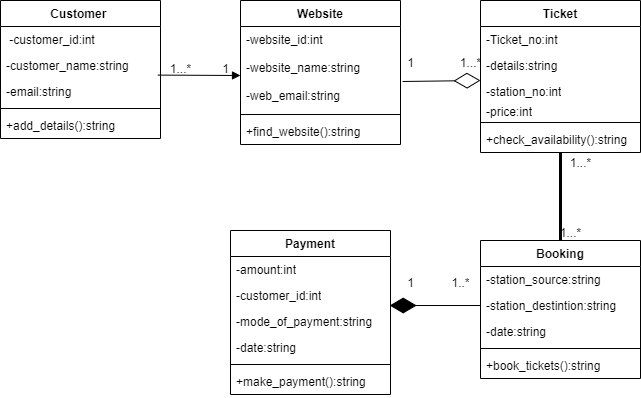

The diagram above was exported from draw.io. Its source (the exported page's mxGraphModel, read from the mxfile embedded in the PNG):
<mxGraphModel dx="1050" dy="557" grid="1" gridSize="10" guides="1" tooltips="1" connect="1" arrows="1" fold="1" page="1" pageScale="1" pageWidth="850" pageHeight="1100" math="0" shadow="0">
  <root>
    <mxCell id="0" />
    <mxCell id="1" parent="0" />
    <mxCell id="uyIUyv1b1HZMa_GmQ020-1" value="Customer&amp;nbsp;" style="swimlane;fontStyle=1;align=center;verticalAlign=top;childLayout=stackLayout;horizontal=1;startSize=26;horizontalStack=0;resizeParent=1;resizeParentMax=0;resizeLast=0;collapsible=1;marginBottom=0;whiteSpace=wrap;html=1;" vertex="1" parent="1">
      <mxGeometry x="120" y="360" width="160" height="138" as="geometry" />
    </mxCell>
    <mxCell id="uyIUyv1b1HZMa_GmQ020-2" value="&amp;nbsp;-customer_id:int" style="text;strokeColor=none;fillColor=none;align=left;verticalAlign=top;spacingLeft=4;spacingRight=4;overflow=hidden;rotatable=0;points=[[0,0.5],[1,0.5]];portConstraint=eastwest;whiteSpace=wrap;html=1;" vertex="1" parent="uyIUyv1b1HZMa_GmQ020-1">
      <mxGeometry y="26" width="160" height="26" as="geometry" />
    </mxCell>
    <mxCell id="uyIUyv1b1HZMa_GmQ020-22" value="-customer_name:string" style="text;strokeColor=none;fillColor=none;align=left;verticalAlign=top;spacingLeft=4;spacingRight=4;overflow=hidden;rotatable=0;points=[[0,0.5],[1,0.5]];portConstraint=eastwest;whiteSpace=wrap;html=1;" vertex="1" parent="uyIUyv1b1HZMa_GmQ020-1">
      <mxGeometry y="52" width="160" height="26" as="geometry" />
    </mxCell>
    <mxCell id="uyIUyv1b1HZMa_GmQ020-21" value="-email:string" style="text;strokeColor=none;fillColor=none;align=left;verticalAlign=top;spacingLeft=4;spacingRight=4;overflow=hidden;rotatable=0;points=[[0,0.5],[1,0.5]];portConstraint=eastwest;whiteSpace=wrap;html=1;" vertex="1" parent="uyIUyv1b1HZMa_GmQ020-1">
      <mxGeometry y="78" width="160" height="26" as="geometry" />
    </mxCell>
    <mxCell id="uyIUyv1b1HZMa_GmQ020-3" value="" style="line;strokeWidth=1;fillColor=none;align=left;verticalAlign=middle;spacingTop=-1;spacingLeft=3;spacingRight=3;rotatable=0;labelPosition=right;points=[];portConstraint=eastwest;strokeColor=inherit;" vertex="1" parent="uyIUyv1b1HZMa_GmQ020-1">
      <mxGeometry y="104" width="160" height="8" as="geometry" />
    </mxCell>
    <mxCell id="uyIUyv1b1HZMa_GmQ020-4" value="+add_details():string" style="text;strokeColor=none;fillColor=none;align=left;verticalAlign=top;spacingLeft=4;spacingRight=4;overflow=hidden;rotatable=0;points=[[0,0.5],[1,0.5]];portConstraint=eastwest;whiteSpace=wrap;html=1;" vertex="1" parent="uyIUyv1b1HZMa_GmQ020-1">
      <mxGeometry y="112" width="160" height="26" as="geometry" />
    </mxCell>
    <mxCell id="uyIUyv1b1HZMa_GmQ020-5" value="Booking" style="swimlane;fontStyle=1;align=center;verticalAlign=top;childLayout=stackLayout;horizontal=1;startSize=26;horizontalStack=0;resizeParent=1;resizeParentMax=0;resizeLast=0;collapsible=1;marginBottom=0;whiteSpace=wrap;html=1;" vertex="1" parent="1">
      <mxGeometry x="600" y="600" width="160" height="138" as="geometry" />
    </mxCell>
    <mxCell id="uyIUyv1b1HZMa_GmQ020-6" value="-station_source:string" style="text;strokeColor=none;fillColor=none;align=left;verticalAlign=top;spacingLeft=4;spacingRight=4;overflow=hidden;rotatable=0;points=[[0,0.5],[1,0.5]];portConstraint=eastwest;whiteSpace=wrap;html=1;" vertex="1" parent="uyIUyv1b1HZMa_GmQ020-5">
      <mxGeometry y="26" width="160" height="26" as="geometry" />
    </mxCell>
    <mxCell id="uyIUyv1b1HZMa_GmQ020-34" value="-station_destintion:string" style="text;strokeColor=none;fillColor=none;align=left;verticalAlign=top;spacingLeft=4;spacingRight=4;overflow=hidden;rotatable=0;points=[[0,0.5],[1,0.5]];portConstraint=eastwest;whiteSpace=wrap;html=1;" vertex="1" parent="uyIUyv1b1HZMa_GmQ020-5">
      <mxGeometry y="52" width="160" height="26" as="geometry" />
    </mxCell>
    <mxCell id="uyIUyv1b1HZMa_GmQ020-39" value="-date:string" style="text;strokeColor=none;fillColor=none;align=left;verticalAlign=top;spacingLeft=4;spacingRight=4;overflow=hidden;rotatable=0;points=[[0,0.5],[1,0.5]];portConstraint=eastwest;whiteSpace=wrap;html=1;" vertex="1" parent="uyIUyv1b1HZMa_GmQ020-5">
      <mxGeometry y="78" width="160" height="26" as="geometry" />
    </mxCell>
    <mxCell id="uyIUyv1b1HZMa_GmQ020-7" value="" style="line;strokeWidth=1;fillColor=none;align=left;verticalAlign=middle;spacingTop=-1;spacingLeft=3;spacingRight=3;rotatable=0;labelPosition=right;points=[];portConstraint=eastwest;strokeColor=inherit;" vertex="1" parent="uyIUyv1b1HZMa_GmQ020-5">
      <mxGeometry y="104" width="160" height="8" as="geometry" />
    </mxCell>
    <mxCell id="uyIUyv1b1HZMa_GmQ020-8" value="+book_tickets():string" style="text;strokeColor=none;fillColor=none;align=left;verticalAlign=top;spacingLeft=4;spacingRight=4;overflow=hidden;rotatable=0;points=[[0,0.5],[1,0.5]];portConstraint=eastwest;whiteSpace=wrap;html=1;" vertex="1" parent="uyIUyv1b1HZMa_GmQ020-5">
      <mxGeometry y="112" width="160" height="26" as="geometry" />
    </mxCell>
    <mxCell id="uyIUyv1b1HZMa_GmQ020-9" value="Website" style="swimlane;fontStyle=1;align=center;verticalAlign=top;childLayout=stackLayout;horizontal=1;startSize=26;horizontalStack=0;resizeParent=1;resizeParentMax=0;resizeLast=0;collapsible=1;marginBottom=0;whiteSpace=wrap;html=1;" vertex="1" parent="1">
      <mxGeometry x="360" y="360" width="160" height="144" as="geometry" />
    </mxCell>
    <mxCell id="uyIUyv1b1HZMa_GmQ020-10" value="-website_id:int" style="text;strokeColor=none;fillColor=none;align=left;verticalAlign=top;spacingLeft=4;spacingRight=4;overflow=hidden;rotatable=0;points=[[0,0.5],[1,0.5]];portConstraint=eastwest;whiteSpace=wrap;html=1;" vertex="1" parent="uyIUyv1b1HZMa_GmQ020-9">
      <mxGeometry y="26" width="160" height="28" as="geometry" />
    </mxCell>
    <mxCell id="uyIUyv1b1HZMa_GmQ020-23" value="-website_name:string" style="text;strokeColor=none;fillColor=none;align=left;verticalAlign=top;spacingLeft=4;spacingRight=4;overflow=hidden;rotatable=0;points=[[0,0.5],[1,0.5]];portConstraint=eastwest;whiteSpace=wrap;html=1;" vertex="1" parent="uyIUyv1b1HZMa_GmQ020-9">
      <mxGeometry y="54" width="160" height="28" as="geometry" />
    </mxCell>
    <mxCell id="uyIUyv1b1HZMa_GmQ020-29" value="-web_email:string" style="text;strokeColor=none;fillColor=none;align=left;verticalAlign=top;spacingLeft=4;spacingRight=4;overflow=hidden;rotatable=0;points=[[0,0.5],[1,0.5]];portConstraint=eastwest;whiteSpace=wrap;html=1;" vertex="1" parent="uyIUyv1b1HZMa_GmQ020-9">
      <mxGeometry y="82" width="160" height="28" as="geometry" />
    </mxCell>
    <mxCell id="uyIUyv1b1HZMa_GmQ020-11" value="" style="line;strokeWidth=1;fillColor=none;align=left;verticalAlign=middle;spacingTop=-1;spacingLeft=3;spacingRight=3;rotatable=0;labelPosition=right;points=[];portConstraint=eastwest;strokeColor=inherit;" vertex="1" parent="uyIUyv1b1HZMa_GmQ020-9">
      <mxGeometry y="110" width="160" height="8" as="geometry" />
    </mxCell>
    <mxCell id="uyIUyv1b1HZMa_GmQ020-12" value="+find_website():string" style="text;strokeColor=none;fillColor=none;align=left;verticalAlign=top;spacingLeft=4;spacingRight=4;overflow=hidden;rotatable=0;points=[[0,0.5],[1,0.5]];portConstraint=eastwest;whiteSpace=wrap;html=1;" vertex="1" parent="uyIUyv1b1HZMa_GmQ020-9">
      <mxGeometry y="118" width="160" height="26" as="geometry" />
    </mxCell>
    <mxCell id="uyIUyv1b1HZMa_GmQ020-13" value="Payment" style="swimlane;fontStyle=1;align=center;verticalAlign=top;childLayout=stackLayout;horizontal=1;startSize=26;horizontalStack=0;resizeParent=1;resizeParentMax=0;resizeLast=0;collapsible=1;marginBottom=0;whiteSpace=wrap;html=1;" vertex="1" parent="1">
      <mxGeometry x="350" y="590" width="160" height="164" as="geometry" />
    </mxCell>
    <mxCell id="uyIUyv1b1HZMa_GmQ020-14" value="-amount:int" style="text;strokeColor=none;fillColor=none;align=left;verticalAlign=top;spacingLeft=4;spacingRight=4;overflow=hidden;rotatable=0;points=[[0,0.5],[1,0.5]];portConstraint=eastwest;whiteSpace=wrap;html=1;" vertex="1" parent="uyIUyv1b1HZMa_GmQ020-13">
      <mxGeometry y="26" width="160" height="26" as="geometry" />
    </mxCell>
    <mxCell id="uyIUyv1b1HZMa_GmQ020-32" value="-customer_id:int" style="text;strokeColor=none;fillColor=none;align=left;verticalAlign=top;spacingLeft=4;spacingRight=4;overflow=hidden;rotatable=0;points=[[0,0.5],[1,0.5]];portConstraint=eastwest;whiteSpace=wrap;html=1;" vertex="1" parent="uyIUyv1b1HZMa_GmQ020-13">
      <mxGeometry y="52" width="160" height="26" as="geometry" />
    </mxCell>
    <mxCell id="uyIUyv1b1HZMa_GmQ020-33" value="-mode_of_payment:string" style="text;strokeColor=none;fillColor=none;align=left;verticalAlign=top;spacingLeft=4;spacingRight=4;overflow=hidden;rotatable=0;points=[[0,0.5],[1,0.5]];portConstraint=eastwest;whiteSpace=wrap;html=1;" vertex="1" parent="uyIUyv1b1HZMa_GmQ020-13">
      <mxGeometry y="78" width="160" height="26" as="geometry" />
    </mxCell>
    <mxCell id="uyIUyv1b1HZMa_GmQ020-38" value="-date:string" style="text;strokeColor=none;fillColor=none;align=left;verticalAlign=top;spacingLeft=4;spacingRight=4;overflow=hidden;rotatable=0;points=[[0,0.5],[1,0.5]];portConstraint=eastwest;whiteSpace=wrap;html=1;" vertex="1" parent="uyIUyv1b1HZMa_GmQ020-13">
      <mxGeometry y="104" width="160" height="26" as="geometry" />
    </mxCell>
    <mxCell id="uyIUyv1b1HZMa_GmQ020-15" value="" style="line;strokeWidth=1;fillColor=none;align=left;verticalAlign=middle;spacingTop=-1;spacingLeft=3;spacingRight=3;rotatable=0;labelPosition=right;points=[];portConstraint=eastwest;strokeColor=inherit;" vertex="1" parent="uyIUyv1b1HZMa_GmQ020-13">
      <mxGeometry y="130" width="160" height="8" as="geometry" />
    </mxCell>
    <mxCell id="uyIUyv1b1HZMa_GmQ020-16" value="+make_payment():string" style="text;strokeColor=none;fillColor=none;align=left;verticalAlign=top;spacingLeft=4;spacingRight=4;overflow=hidden;rotatable=0;points=[[0,0.5],[1,0.5]];portConstraint=eastwest;whiteSpace=wrap;html=1;" vertex="1" parent="uyIUyv1b1HZMa_GmQ020-13">
      <mxGeometry y="138" width="160" height="26" as="geometry" />
    </mxCell>
    <mxCell id="uyIUyv1b1HZMa_GmQ020-17" value="Ticket" style="swimlane;fontStyle=1;align=center;verticalAlign=top;childLayout=stackLayout;horizontal=1;startSize=26;horizontalStack=0;resizeParent=1;resizeParentMax=0;resizeLast=0;collapsible=1;marginBottom=0;whiteSpace=wrap;html=1;" vertex="1" parent="1">
      <mxGeometry x="600" y="360" width="160" height="152" as="geometry" />
    </mxCell>
    <mxCell id="uyIUyv1b1HZMa_GmQ020-18" value="-Ticket_no:int" style="text;strokeColor=none;fillColor=none;align=left;verticalAlign=top;spacingLeft=4;spacingRight=4;overflow=hidden;rotatable=0;points=[[0,0.5],[1,0.5]];portConstraint=eastwest;whiteSpace=wrap;html=1;" vertex="1" parent="uyIUyv1b1HZMa_GmQ020-17">
      <mxGeometry y="26" width="160" height="26" as="geometry" />
    </mxCell>
    <mxCell id="uyIUyv1b1HZMa_GmQ020-31" value="-details:string" style="text;strokeColor=none;fillColor=none;align=left;verticalAlign=top;spacingLeft=4;spacingRight=4;overflow=hidden;rotatable=0;points=[[0,0.5],[1,0.5]];portConstraint=eastwest;whiteSpace=wrap;html=1;" vertex="1" parent="uyIUyv1b1HZMa_GmQ020-17">
      <mxGeometry y="52" width="160" height="26" as="geometry" />
    </mxCell>
    <mxCell id="uyIUyv1b1HZMa_GmQ020-30" value="-station_no:int" style="text;strokeColor=none;fillColor=none;align=left;verticalAlign=top;spacingLeft=4;spacingRight=4;overflow=hidden;rotatable=0;points=[[0,0.5],[1,0.5]];portConstraint=eastwest;whiteSpace=wrap;html=1;" vertex="1" parent="uyIUyv1b1HZMa_GmQ020-17">
      <mxGeometry y="78" width="160" height="20" as="geometry" />
    </mxCell>
    <mxCell id="uyIUyv1b1HZMa_GmQ020-37" value="-price:int" style="text;strokeColor=none;fillColor=none;align=left;verticalAlign=top;spacingLeft=4;spacingRight=4;overflow=hidden;rotatable=0;points=[[0,0.5],[1,0.5]];portConstraint=eastwest;whiteSpace=wrap;html=1;" vertex="1" parent="uyIUyv1b1HZMa_GmQ020-17">
      <mxGeometry y="98" width="160" height="20" as="geometry" />
    </mxCell>
    <mxCell id="uyIUyv1b1HZMa_GmQ020-19" value="" style="line;strokeWidth=1;fillColor=none;align=left;verticalAlign=middle;spacingTop=-1;spacingLeft=3;spacingRight=3;rotatable=0;labelPosition=right;points=[];portConstraint=eastwest;strokeColor=inherit;" vertex="1" parent="uyIUyv1b1HZMa_GmQ020-17">
      <mxGeometry y="118" width="160" height="8" as="geometry" />
    </mxCell>
    <mxCell id="uyIUyv1b1HZMa_GmQ020-20" value="+check_availability():string" style="text;strokeColor=none;fillColor=none;align=left;verticalAlign=top;spacingLeft=4;spacingRight=4;overflow=hidden;rotatable=0;points=[[0,0.5],[1,0.5]];portConstraint=eastwest;whiteSpace=wrap;html=1;" vertex="1" parent="uyIUyv1b1HZMa_GmQ020-17">
      <mxGeometry y="126" width="160" height="26" as="geometry" />
    </mxCell>
    <mxCell id="uyIUyv1b1HZMa_GmQ020-44" value="" style="endArrow=diamondThin;endFill=1;endSize=24;html=1;rounded=0;exitX=0;exitY=0.5;exitDx=0;exitDy=0;entryX=0.995;entryY=-0.115;entryDx=0;entryDy=0;entryPerimeter=0;" edge="1" parent="1" source="uyIUyv1b1HZMa_GmQ020-34" target="uyIUyv1b1HZMa_GmQ020-33">
      <mxGeometry width="160" relative="1" as="geometry">
        <mxPoint x="310" y="570" as="sourcePoint" />
        <mxPoint x="508" y="663" as="targetPoint" />
      </mxGeometry>
    </mxCell>
    <mxCell id="uyIUyv1b1HZMa_GmQ020-45" value="" style="html=1;verticalAlign=bottom;labelBackgroundColor=none;endArrow=block;endFill=1;rounded=0;exitX=0.983;exitY=-0.131;exitDx=0;exitDy=0;exitPerimeter=0;" edge="1" parent="1" source="uyIUyv1b1HZMa_GmQ020-21">
      <mxGeometry width="160" relative="1" as="geometry">
        <mxPoint x="310" y="570" as="sourcePoint" />
        <mxPoint x="360" y="435" as="targetPoint" />
      </mxGeometry>
    </mxCell>
    <mxCell id="uyIUyv1b1HZMa_GmQ020-46" value="" style="endArrow=diamondThin;endFill=0;endSize=24;html=1;rounded=0;exitX=1.013;exitY=0.964;exitDx=0;exitDy=0;exitPerimeter=0;entryX=0;entryY=0.1;entryDx=0;entryDy=0;entryPerimeter=0;" edge="1" parent="1" source="uyIUyv1b1HZMa_GmQ020-23" target="uyIUyv1b1HZMa_GmQ020-30">
      <mxGeometry width="160" relative="1" as="geometry">
        <mxPoint x="310" y="570" as="sourcePoint" />
        <mxPoint x="470" y="570" as="targetPoint" />
      </mxGeometry>
    </mxCell>
    <mxCell id="uyIUyv1b1HZMa_GmQ020-47" value="" style="endArrow=none;startArrow=none;endFill=0;startFill=0;endSize=8;html=1;verticalAlign=bottom;labelBackgroundColor=none;strokeWidth=3;rounded=0;entryX=0.5;entryY=0;entryDx=0;entryDy=0;" edge="1" parent="1" source="uyIUyv1b1HZMa_GmQ020-20" target="uyIUyv1b1HZMa_GmQ020-5">
      <mxGeometry width="160" relative="1" as="geometry">
        <mxPoint x="310" y="570" as="sourcePoint" />
        <mxPoint x="470" y="570" as="targetPoint" />
      </mxGeometry>
    </mxCell>
    <mxCell id="uyIUyv1b1HZMa_GmQ020-49" value="1...*" style="text;html=1;align=center;verticalAlign=middle;resizable=0;points=[];autosize=1;strokeColor=none;fillColor=none;" vertex="1" parent="1">
      <mxGeometry x="280" y="414" width="40" height="30" as="geometry" />
    </mxCell>
    <mxCell id="uyIUyv1b1HZMa_GmQ020-55" value="1" style="text;html=1;align=center;verticalAlign=middle;resizable=0;points=[];autosize=1;strokeColor=none;fillColor=none;" vertex="1" parent="1">
      <mxGeometry x="330" y="414" width="30" height="30" as="geometry" />
    </mxCell>
    <mxCell id="uyIUyv1b1HZMa_GmQ020-56" value="1" style="text;html=1;align=center;verticalAlign=middle;resizable=0;points=[];autosize=1;strokeColor=none;fillColor=none;" vertex="1" parent="1">
      <mxGeometry x="515" y="408" width="30" height="30" as="geometry" />
    </mxCell>
    <mxCell id="uyIUyv1b1HZMa_GmQ020-59" value="1...*" style="text;html=1;align=center;verticalAlign=middle;resizable=0;points=[];autosize=1;strokeColor=none;fillColor=none;" vertex="1" parent="1">
      <mxGeometry x="570" y="408" width="40" height="30" as="geometry" />
    </mxCell>
    <mxCell id="uyIUyv1b1HZMa_GmQ020-60" value="1...*" style="text;html=1;align=center;verticalAlign=middle;resizable=0;points=[];autosize=1;strokeColor=none;fillColor=none;" vertex="1" parent="1">
      <mxGeometry x="680" y="508" width="40" height="30" as="geometry" />
    </mxCell>
    <mxCell id="uyIUyv1b1HZMa_GmQ020-61" value="1...*" style="text;html=1;align=center;verticalAlign=middle;resizable=0;points=[];autosize=1;strokeColor=none;fillColor=none;" vertex="1" parent="1">
      <mxGeometry x="670" y="578" width="40" height="30" as="geometry" />
    </mxCell>
    <mxCell id="uyIUyv1b1HZMa_GmQ020-63" value="1" style="text;html=1;align=center;verticalAlign=middle;resizable=0;points=[];autosize=1;strokeColor=none;fillColor=none;" vertex="1" parent="1">
      <mxGeometry x="515" y="628" width="30" height="30" as="geometry" />
    </mxCell>
    <mxCell id="uyIUyv1b1HZMa_GmQ020-64" value="1..*" style="text;html=1;align=center;verticalAlign=middle;resizable=0;points=[];autosize=1;strokeColor=none;fillColor=none;" vertex="1" parent="1">
      <mxGeometry x="560" y="628" width="40" height="30" as="geometry" />
    </mxCell>
  </root>
</mxGraphModel>